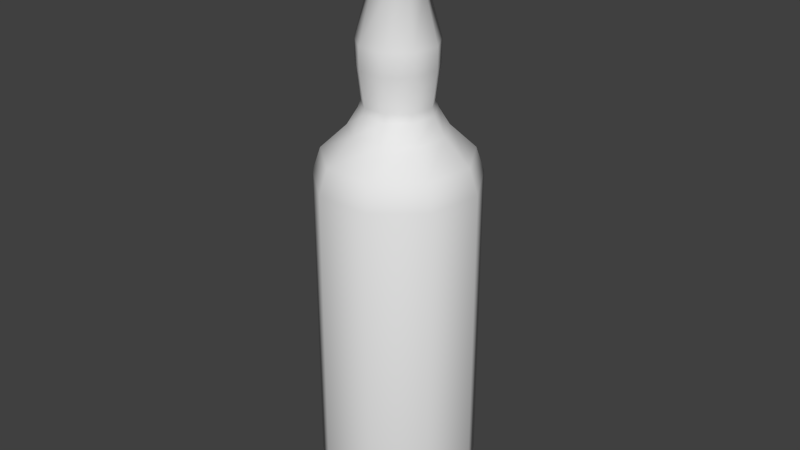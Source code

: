 # Source: bottleVodka.blend  (saved by Blender 2.76.0; exported with 4.5.12 LTS)
import bpy
from mathutils import Matrix  # noqa: F401  (used for matrix-valued properties, if any)

bpy.ops.wm.read_factory_settings(use_empty=True)
scene = bpy.context.scene
scene.name = 'Scene'

# ---- collections
col_collection_1 = bpy.data.collections.new('Collection 1'); scene.collection.children.link(col_collection_1)

# ---- world
world_world = bpy.data.worlds.new('World'); scene.world = world_world
world_world.color = (0.05088, 0.05088, 0.05088)
world_world.use_sun_shadow = False
world_world.sun_shadow_jitter_overblur = 0.0
world_world.cycles.sampling_method = 'MANUAL'
world_world.cycles.sample_map_resolution = 256

# ---- meshes
me_cylinder = bpy.data.meshes.new('Cylinder')
me_cylinder.from_pydata([(1.098e-09, 0.07214, 0.02939), (1.098e-09, 0.07214, 0.3151), (0.04637, 0.05526, 0.02939), (0.04637, 0.05526, 0.3151), (0.07104, 0.01253, 0.02939), (0.07104, 0.01253, 0.3151), (0.06247, -0.03607, 0.02939), (0.06247, -0.03607, 0.3151), (0.02467, -0.06779, 0.02939), (0.02467, -0.06779, 0.3151), (-0.02467, -0.06779, 0.02939), (-0.02467, -0.06779, 0.3151), (-0.06247, -0.03607, 0.02939), (-0.06247, -0.03607, 0.3151), (-0.07104, 0.01253, 0.02939), (-0.07104, 0.01253, 0.3151), (-0.04637, 0.05526, 0.02939), (-0.04637, 0.05526, 0.3151), (1.098e-09, 0.04226, 0.3584), (0.02716, 0.03237, 0.3584), (0.04161, 0.007338, 0.3584), (0.03659, -0.02113, 0.3584), (0.01445, -0.03971, 0.3584), (-0.01445, -0.03971, 0.3584), (-0.03659, -0.02113, 0.3584), (-0.04161, 0.007338, 0.3584), (-0.02716, 0.03237, 0.3584), (1.098e-09, 0.03255, 0.3744), (0.02092, 0.02494, 0.3744), (0.03206, 0.005653, 0.3744), (0.02819, -0.01628, 0.3744), (0.01113, -0.03059, 0.3744), (-0.01113, -0.03059, 0.3744), (-0.02819, -0.01628, 0.3744), (-0.03206, 0.005653, 0.3744), (-0.02092, 0.02494, 0.3744), (-5.492e-10, 0.03463, 0.4116), (0.02226, 0.02653, 0.4116), (0.03411, 0.006014, 0.4116), (0.02999, -0.01732, 0.4116), (0.01185, -0.03255, 0.4116), (-0.01185, -0.03255, 0.4116), (-0.02999, -0.01732, 0.4116), (-0.03411, 0.006014, 0.4116), (-0.02226, 0.02653, 0.4116), (-2.746e-09, 0.02276, 0.4748), (0.01463, 0.01744, 0.4748), (0.02241, 0.003952, 0.4748), (0.01971, -0.01138, 0.4748), (0.007784, -0.02139, 0.4748), (-0.007784, -0.02139, 0.4748), (-0.01971, -0.01138, 0.4748), (-0.02241, 0.003952, 0.4748), (-0.01463, 0.01744, 0.4748), (-2.746e-09, 0.02461, 0.4786), (0.01582, 0.01885, 0.4786), (0.02424, 0.004274, 0.4786), (0.02131, -0.01231, 0.4786), (0.008418, -0.02313, 0.4786), (-0.008418, -0.02313, 0.4786), (-0.02131, -0.01231, 0.4786), (-0.02424, 0.004274, 0.4786), (-0.01582, 0.01885, 0.4786), (1.098e-08, 0.02461, 0.5386), (0.01582, 0.01885, 0.5386), (0.02424, 0.004274, 0.5386), (0.02131, -0.01231, 0.5386), (0.008418, -0.02313, 0.5386), (-0.008418, -0.02313, 0.5386), (-0.02131, -0.01231, 0.5386), (-0.02424, 0.004274, 0.5386), (-0.01582, 0.01885, 0.5386), (1.098e-09, 0.06587, 0.001256), (0.04234, 0.05046, 0.001256), (0.06487, 0.01144, 0.001256), (0.05705, -0.03294, 0.001256), (0.02253, -0.0619, 0.001256), (-0.02253, -0.0619, 0.001256), (-0.05705, -0.03294, 0.001256), (-0.06487, 0.01144, 0.001256), (-0.04234, 0.05046, 0.001256), (0.05621, -0.03245, 0.3368), (0.0222, -0.06099, 0.3368), (1.098e-09, 0.0649, 0.3368), (0.04172, 0.04972, 0.3368), (0.06392, 0.01127, 0.3368), (-0.04172, 0.04972, 0.3368), (-0.06392, 0.01127, 0.3368), (-0.05621, -0.03245, 0.3368), (-0.0222, -0.06099, 0.3368), (-0.03019, -0.01743, 0.4314), (-0.03433, 0.006053, 0.4314), (0.03019, -0.01743, 0.4314), (0.01192, -0.03276, 0.4314), (-2.746e-09, 0.03486, 0.4314), (0.02241, 0.0267, 0.4314), (-0.02241, 0.0267, 0.4314), (-0.01192, -0.03276, 0.4314), (0.03433, 0.006053, 0.4314), (-5.492e-10, 0.03058, 0.3808), (0.01966, 0.02343, 0.3808), (-0.03012, 0.00531, 0.3808), (-0.01966, 0.02343, 0.3808), (0.01046, -0.02874, 0.3808), (-0.01046, -0.02874, 0.3808), (0.03012, 0.00531, 0.3808), (-0.02648, -0.01529, 0.3808), (0.02648, -0.01529, 0.3808)], [], [(0, 1, 3, 2), (2, 3, 5, 4), (4, 5, 7, 6), (6, 7, 9, 8), (8, 9, 11, 10), (10, 11, 13, 12), (12, 13, 15, 14), (82, 81, 21, 22), (16, 17, 1, 0), (14, 15, 17, 16), (16, 0, 72, 80), (20, 19, 28, 29), (84, 83, 18, 19), (81, 85, 20, 21), (85, 84, 19, 20), (83, 86, 26, 18), (86, 87, 25, 26), (87, 88, 24, 25), (88, 89, 23, 24), (89, 82, 22, 23), (100, 99, 36, 37), (18, 26, 35, 27), (24, 23, 32, 33), (21, 20, 29, 30), (25, 24, 33, 34), (22, 21, 30, 31), (19, 18, 27, 28), (26, 25, 34, 35), (23, 22, 31, 32), (91, 90, 51, 52), (102, 101, 43, 44), (104, 103, 40, 41), (105, 100, 37, 38), (99, 102, 44, 36), (106, 104, 41, 42), (107, 105, 38, 39), (101, 106, 42, 43), (103, 107, 39, 40), (51, 50, 59, 60), (93, 92, 48, 49), (95, 94, 45, 46), (96, 91, 52, 53), (97, 93, 49, 50), (98, 95, 46, 47), (94, 96, 53, 45), (90, 97, 50, 51), (92, 98, 47, 48), (59, 58, 67, 68), (48, 47, 56, 57), (52, 51, 60, 61), (49, 48, 57, 58), (46, 45, 54, 55), (53, 52, 61, 62), (50, 49, 58, 59), (47, 46, 55, 56), (45, 53, 62, 54), (64, 63, 71, 70, 69, 68, 67, 66, 65), (56, 55, 64, 65), (54, 62, 71, 63), (60, 59, 68, 69), (57, 56, 65, 66), (61, 60, 69, 70), (58, 57, 66, 67), (55, 54, 63, 64), (62, 61, 70, 71), (72, 73, 74, 75, 76, 77, 78, 79, 80), (14, 16, 80, 79), (12, 14, 79, 78), (10, 12, 78, 77), (8, 10, 77, 76), (6, 8, 76, 75), (0, 2, 73, 72), (4, 6, 75, 74), (2, 4, 74, 73), (11, 9, 82, 89), (13, 11, 89, 88), (15, 13, 88, 87), (17, 15, 87, 86), (1, 17, 86, 83), (5, 3, 84, 85), (7, 5, 85, 81), (3, 1, 83, 84), (9, 7, 81, 82), (39, 38, 98, 92), (42, 41, 97, 90), (36, 44, 96, 94), (38, 37, 95, 98), (41, 40, 93, 97), (44, 43, 91, 96), (37, 36, 94, 95), (40, 39, 92, 93), (43, 42, 90, 91), (31, 30, 107, 103), (34, 33, 106, 101), (30, 29, 105, 107), (33, 32, 104, 106), (27, 35, 102, 99), (29, 28, 100, 105), (32, 31, 103, 104), (35, 34, 101, 102), (28, 27, 99, 100)])
me_cylinder.polygons.foreach_set('use_smooth', [True] * 101)
_uv = me_cylinder.uv_layers.new(name='UVMap')
_uv.uv.foreach_set('vector', [0.5124, 0.1085, 0.5124, 0.5784, 0.7415, 0.5784, 0.7415, 0.1085, 0.7415, 0.1085, 0.7415, 0.5784, 0.8634, 0.5784, 0.8634, 0.1085, 0.8634, 0.1085, 0.8634, 0.5784, 0.8211, 0.5784, 0.8211, 0.1085, 0.8211, 0.1085, 0.8211, 0.5784, 0.6343, 0.5784, 0.6343, 0.1085, 0.6343, 0.1085, 0.6343, 0.5784, 0.3904, 0.5784, 0.3904, 0.1085, 0.3904, 0.1085, 0.3904, 0.5784, 0.2036, 0.5784, 0.2036, 0.1085, 0.2036, 0.1085, 0.2036, 0.5784, 0.1613, 0.5784, 0.1613, 0.1085, 0.6221, 0.6141, 0.7901, 0.6141, 0.6932, 0.6497, 0.5838, 0.6497, 0.2832, 0.1085, 0.2832, 0.5784, 0.5124, 0.5784, 0.5124, 0.1085, 0.1613, 0.1085, 0.1613, 0.5784, 0.2832, 0.5784, 0.2832, 0.1085, 0.2832, 0.1085, 0.5124, 0.1085, 0.5124, 0.0622, 0.3031, 0.0622, 0.718, 0.6497, 0.6466, 0.6497, 0.6158, 0.676, 0.6708, 0.676, 0.7185, 0.6141, 0.5124, 0.6141, 0.5124, 0.6497, 0.6466, 0.6497, 0.7901, 0.6141, 0.8282, 0.6141, 0.718, 0.6497, 0.6932, 0.6497, 0.8282, 0.6141, 0.7185, 0.6141, 0.6466, 0.6497, 0.718, 0.6497, 0.5124, 0.6141, 0.3062, 0.6141, 0.3781, 0.6497, 0.5124, 0.6497, 0.3062, 0.6141, 0.1965, 0.6141, 0.3067, 0.6497, 0.3781, 0.6497, 0.1965, 0.6141, 0.2346, 0.6141, 0.3315, 0.6497, 0.3067, 0.6497, 0.2346, 0.6141, 0.4027, 0.6141, 0.4409, 0.6497, 0.3315, 0.6497, 0.4027, 0.6141, 0.6221, 0.6141, 0.5838, 0.6497, 0.4409, 0.6497, 0.6095, 0.6865, 0.5124, 0.6865, 0.5124, 0.7373, 0.6224, 0.7373, 0.5124, 0.6497, 0.3781, 0.6497, 0.409, 0.676, 0.5124, 0.676, 0.3315, 0.6497, 0.4409, 0.6497, 0.4573, 0.676, 0.373, 0.676, 0.6932, 0.6497, 0.718, 0.6497, 0.6708, 0.676, 0.6517, 0.676, 0.3067, 0.6497, 0.3315, 0.6497, 0.373, 0.676, 0.3539, 0.676, 0.5838, 0.6497, 0.6932, 0.6497, 0.6517, 0.676, 0.5674, 0.676, 0.6466, 0.6497, 0.5124, 0.6497, 0.5124, 0.676, 0.6158, 0.676, 0.3781, 0.6497, 0.3067, 0.6497, 0.3539, 0.676, 0.409, 0.676, 0.4409, 0.6497, 0.5838, 0.6497, 0.5674, 0.676, 0.4573, 0.676, 0.3427, 0.7698, 0.3632, 0.7698, 0.415, 0.8411, 0.4016, 0.8411, 0.4152, 0.6865, 0.3635, 0.6865, 0.3438, 0.7373, 0.4023, 0.7373, 0.4607, 0.6865, 0.5641, 0.6865, 0.5709, 0.7373, 0.4538, 0.7373, 0.6612, 0.6865, 0.6095, 0.6865, 0.6224, 0.7373, 0.6809, 0.7373, 0.5124, 0.6865, 0.4152, 0.6865, 0.4023, 0.7373, 0.5124, 0.7373, 0.3815, 0.6865, 0.4607, 0.6865, 0.4538, 0.7373, 0.3641, 0.7373, 0.6432, 0.6865, 0.6612, 0.6865, 0.6809, 0.7373, 0.6606, 0.7373, 0.3635, 0.6865, 0.3815, 0.6865, 0.3641, 0.7373, 0.3438, 0.7373, 0.5641, 0.6865, 0.6432, 0.6865, 0.6606, 0.7373, 0.5709, 0.7373, 0.415, 0.8411, 0.4739, 0.8411, 0.4708, 0.8474, 0.407, 0.8474, 0.5713, 0.7698, 0.6616, 0.7698, 0.6098, 0.8411, 0.5508, 0.8411, 0.6231, 0.7698, 0.5124, 0.7698, 0.5124, 0.8411, 0.5847, 0.8411, 0.4016, 0.7698, 0.3427, 0.7698, 0.4016, 0.8411, 0.4401, 0.8411, 0.4534, 0.7698, 0.5713, 0.7698, 0.5508, 0.8411, 0.4739, 0.8411, 0.682, 0.7698, 0.6231, 0.7698, 0.5847, 0.8411, 0.6231, 0.8411, 0.5124, 0.7698, 0.4016, 0.7698, 0.4401, 0.8411, 0.5124, 0.8411, 0.3632, 0.7698, 0.4534, 0.7698, 0.4739, 0.8411, 0.415, 0.8411, 0.6616, 0.7698, 0.682, 0.7698, 0.6231, 0.8411, 0.6098, 0.8411, 0.4708, 0.8474, 0.554, 0.8474, 0.554, 0.9462, 0.4708, 0.9462, 0.6098, 0.8411, 0.6231, 0.8411, 0.6321, 0.8474, 0.6177, 0.8474, 0.4016, 0.8411, 0.415, 0.8411, 0.407, 0.8474, 0.3926, 0.8474, 0.5508, 0.8411, 0.6098, 0.8411, 0.6177, 0.8474, 0.554, 0.8474, 0.5847, 0.8411, 0.5124, 0.8411, 0.5124, 0.8474, 0.5905, 0.8474, 0.4401, 0.8411, 0.4016, 0.8411, 0.3926, 0.8474, 0.4342, 0.8474, 0.4739, 0.8411, 0.5508, 0.8411, 0.554, 0.8474, 0.4708, 0.8474, 0.6231, 0.8411, 0.5847, 0.8411, 0.5905, 0.8474, 0.6321, 0.8474, 0.5124, 0.8411, 0.4401, 0.8411, 0.4342, 0.8474, 0.5124, 0.8474, 0.5905, 0.9462, 0.5124, 0.9462, 0.4342, 0.9462, 0.3926, 0.9462, 0.407, 0.9462, 0.4708, 0.9462, 0.554, 0.9462, 0.6177, 0.9462, 0.6321, 0.9462, 0.6321, 0.8474, 0.5905, 0.8474, 0.5905, 0.9462, 0.6321, 0.9462, 0.5124, 0.8474, 0.4342, 0.8474, 0.4342, 0.9462, 0.5124, 0.9462, 0.407, 0.8474, 0.4708, 0.8474, 0.4708, 0.9462, 0.407, 0.9462, 0.6177, 0.8474, 0.6321, 0.8474, 0.6321, 0.9462, 0.6177, 0.9462, 0.3926, 0.8474, 0.407, 0.8474, 0.407, 0.9462, 0.3926, 0.9462, 0.554, 0.8474, 0.6177, 0.8474, 0.6177, 0.9462, 0.554, 0.9462, 0.5905, 0.8474, 0.5124, 0.8474, 0.5124, 0.9462, 0.5905, 0.9462, 0.4342, 0.8474, 0.3926, 0.8474, 0.3926, 0.9462, 0.4342, 0.9462, 0.5124, 0.0622, 0.7216, 0.0622, 0.8329, 0.0622, 0.7943, 0.0622, 0.6237, 0.0622, 0.401, 0.0622, 0.2304, 0.0622, 0.1918, 0.0622, 0.3031, 0.0622, 0.1613, 0.1085, 0.2832, 0.1085, 0.3031, 0.0622, 0.1918, 0.0622, 0.2036, 0.1085, 0.1613, 0.1085, 0.1918, 0.0622, 0.2304, 0.0622, 0.3904, 0.1085, 0.2036, 0.1085, 0.2304, 0.0622, 0.401, 0.0622, 0.6343, 0.1085, 0.3904, 0.1085, 0.401, 0.0622, 0.6237, 0.0622, 0.8211, 0.1085, 0.6343, 0.1085, 0.6237, 0.0622, 0.7943, 0.0622, 0.5124, 0.1085, 0.7415, 0.1085, 0.7216, 0.0622, 0.5124, 0.0622, 0.8634, 0.1085, 0.8211, 0.1085, 0.7943, 0.0622, 0.8329, 0.0622, 0.7415, 0.1085, 0.8634, 0.1085, 0.8329, 0.0622, 0.7216, 0.0622, 0.3904, 0.5784, 0.6343, 0.5784, 0.6221, 0.6141, 0.4027, 0.6141, 0.2036, 0.5784, 0.3904, 0.5784, 0.4027, 0.6141, 0.2346, 0.6141, 0.1613, 0.5784, 0.2036, 0.5784, 0.2346, 0.6141, 0.1965, 0.6141, 0.2832, 0.5784, 0.1613, 0.5784, 0.1965, 0.6141, 0.3062, 0.6141, 0.5124, 0.5784, 0.2832, 0.5784, 0.3062, 0.6141, 0.5124, 0.6141, 0.8634, 0.5784, 0.7415, 0.5784, 0.7185, 0.6141, 0.8282, 0.6141, 0.8211, 0.5784, 0.8634, 0.5784, 0.8282, 0.6141, 0.7901, 0.6141, 0.7415, 0.5784, 0.5124, 0.5784, 0.5124, 0.6141, 0.7185, 0.6141, 0.6343, 0.5784, 0.8211, 0.5784, 0.7901, 0.6141, 0.6221, 0.6141, 0.6606, 0.7373, 0.6809, 0.7373, 0.682, 0.7698, 0.6616, 0.7698, 0.3641, 0.7373, 0.4538, 0.7373, 0.4534, 0.7698, 0.3632, 0.7698, 0.5124, 0.7373, 0.4023, 0.7373, 0.4016, 0.7698, 0.5124, 0.7698, 0.6809, 0.7373, 0.6224, 0.7373, 0.6231, 0.7698, 0.682, 0.7698, 0.4538, 0.7373, 0.5709, 0.7373, 0.5713, 0.7698, 0.4534, 0.7698, 0.4023, 0.7373, 0.3438, 0.7373, 0.3427, 0.7698, 0.4016, 0.7698, 0.6224, 0.7373, 0.5124, 0.7373, 0.5124, 0.7698, 0.6231, 0.7698, 0.5709, 0.7373, 0.6606, 0.7373, 0.6616, 0.7698, 0.5713, 0.7698, 0.3438, 0.7373, 0.3641, 0.7373, 0.3632, 0.7698, 0.3427, 0.7698, 0.5674, 0.676, 0.6517, 0.676, 0.6432, 0.6865, 0.5641, 0.6865, 0.3539, 0.676, 0.373, 0.676, 0.3815, 0.6865, 0.3635, 0.6865, 0.6517, 0.676, 0.6708, 0.676, 0.6612, 0.6865, 0.6432, 0.6865, 0.373, 0.676, 0.4573, 0.676, 0.4607, 0.6865, 0.3815, 0.6865, 0.5124, 0.676, 0.409, 0.676, 0.4152, 0.6865, 0.5124, 0.6865, 0.6708, 0.676, 0.6158, 0.676, 0.6095, 0.6865, 0.6612, 0.6865, 0.4573, 0.676, 0.5674, 0.676, 0.5641, 0.6865, 0.4607, 0.6865, 0.409, 0.676, 0.3539, 0.676, 0.3635, 0.6865, 0.4152, 0.6865, 0.6158, 0.676, 0.5124, 0.676, 0.5124, 0.6865, 0.6095, 0.6865])
me_cylinder.use_remesh_preserve_volume = False
me_cylinder.use_remesh_preserve_attributes = False
me_cylinder.use_mirror_vertex_groups = False
me_cylinder.update()

# ---- objects
ob_bottlevodka = bpy.data.objects.new('bottleVodka', me_cylinder)

# ---- transforms, parenting, visibility, modifiers, constraints
ob_bottlevodka.location = (0.0, 0.0, 0.0)
ob_bottlevodka.lineart.crease_threshold = 0.0

# ---- collection membership
col_collection_1.objects.link(ob_bottlevodka)

# ---- scene / render settings (as saved in the file)
scene.frame_start = 1; scene.frame_end = 250; scene.frame_set(1)
scene.render.engine = 'BLENDER_EEVEE_NEXT'
scene.render.resolution_percentage = 50
scene.render.dither_intensity = 0.0
scene.cycles.use_denoising = False
scene.cycles.samples = 10
scene.cycles.sampling_pattern = 'TABULATED_SOBOL'
scene.cycles.light_sampling_threshold = 0.0
scene.cycles.use_adaptive_sampling = False
scene.cycles.use_light_tree = False
scene.cycles.blur_glossy = 0.0
scene.cycles.pixel_filter_type = 'GAUSSIAN'
scene.cycles.sample_clamp_indirect = 0.0
scene.view_settings.view_transform = 'Standard'
bpy.context.view_layer.update()

# ---- added for rendering (the .blend has no active camera and no usable light): camera, sun
cam_auto = bpy.data.cameras.new('AutoCamera')
cam_auto.lens = 50.0
cam_auto.sensor_width = 36.0
cam_auto.clip_end = 1000.0
ob_auto_camera = bpy.data.objects.new('AutoCamera', cam_auto)
scene.collection.objects.link(ob_auto_camera)
ob_auto_camera.location = (0.530315, -0.634203, 0.694192)
ob_auto_camera.rotation_euler = (1.09748, -7.21219e-08, 0.694738)
scene.camera = ob_auto_camera
light_auto_sun = bpy.data.lights.new('AutoSun', 'SUN')
light_auto_sun.energy = 3.0
light_auto_sun.angle = 0.0523599
ob_auto_sun = bpy.data.objects.new('AutoSun', light_auto_sun)
scene.collection.objects.link(ob_auto_sun)
ob_auto_sun.rotation_euler = (0.872665, 0.174533, 0.523599)
bpy.context.view_layer.update()
